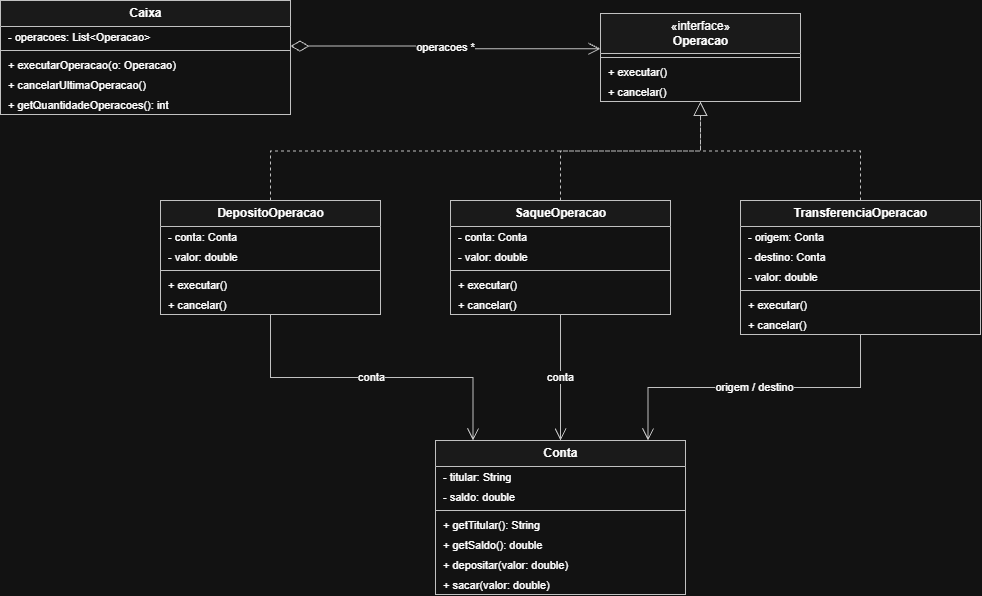

The diagram above was exported from draw.io. Its source (the exported page's mxGraphModel, read from the mxfile embedded in the PNG):
<mxGraphModel dx="1432" dy="780" grid="1" gridSize="10" guides="1" tooltips="1" connect="1" arrows="1" fold="1" page="1" pageScale="1" pageWidth="827" pageHeight="1169" math="0" shadow="0">
  <root>
    <mxCell id="0" />
    <mxCell id="1" parent="0" />
    <mxCell id="4iNcEOidsdz5jA-wzkh8-1" parent="1" style="swimlane;html=1;fontStyle=0;align=center;verticalAlign=middle;childLayout=stackLayout;horizontal=1;startSize=26;horizontalStack=0;resizeParent=1;resizeParentMax=0;collapsible=0;marginBottom=0;fillColor=#f5f5f5;swimlaneFillColor=#ffffff;strokeColor=#333333;fontSize=12;" value="&lt;b&gt;Caixa&lt;/b&gt;" vertex="1">
      <mxGeometry height="114" width="290" x="20" y="40" as="geometry" />
    </mxCell>
    <mxCell id="4iNcEOidsdz5jA-wzkh8-2" parent="4iNcEOidsdz5jA-wzkh8-1" style="text;align=left;verticalAlign=middle;spacingLeft=6;overflow=hidden;rotatable=0;fontSize=11;" value="- operacoes: List&lt;Operacao&gt;" vertex="1">
      <mxGeometry height="20" width="290" y="26" as="geometry" />
    </mxCell>
    <mxCell id="4iNcEOidsdz5jA-wzkh8-3" parent="4iNcEOidsdz5jA-wzkh8-1" style="line;strokeWidth=1;fillColor=none;rotatable=0;strokeColor=#333333;" value="" vertex="1">
      <mxGeometry height="8" width="290" y="46" as="geometry" />
    </mxCell>
    <mxCell id="4iNcEOidsdz5jA-wzkh8-4" parent="4iNcEOidsdz5jA-wzkh8-1" style="text;align=left;verticalAlign=middle;spacingLeft=6;overflow=hidden;rotatable=0;fontSize=11;" value="+ executarOperacao(o: Operacao)" vertex="1">
      <mxGeometry height="20" width="290" y="54" as="geometry" />
    </mxCell>
    <mxCell id="4iNcEOidsdz5jA-wzkh8-5" parent="4iNcEOidsdz5jA-wzkh8-1" style="text;align=left;verticalAlign=middle;spacingLeft=6;overflow=hidden;rotatable=0;fontSize=11;" value="+ cancelarUltimaOperacao()" vertex="1">
      <mxGeometry height="20" width="290" y="74" as="geometry" />
    </mxCell>
    <mxCell id="4iNcEOidsdz5jA-wzkh8-6" parent="4iNcEOidsdz5jA-wzkh8-1" style="text;align=left;verticalAlign=middle;spacingLeft=6;overflow=hidden;rotatable=0;fontSize=11;" value="+ getQuantidadeOperacoes(): int" vertex="1">
      <mxGeometry height="20" width="290" y="94" as="geometry" />
    </mxCell>
    <mxCell id="4iNcEOidsdz5jA-wzkh8-7" parent="1" style="swimlane;html=1;fontStyle=0;align=center;verticalAlign=middle;childLayout=stackLayout;horizontal=1;startSize=40;horizontalStack=0;resizeParent=1;resizeParentMax=0;collapsible=0;marginBottom=0;fillColor=#f5f5f5;swimlaneFillColor=#ffffff;strokeColor=#333333;fontSize=12;" value="&amp;laquo;interface&amp;raquo;&lt;br&gt;&lt;b&gt;Operacao&lt;/b&gt;" vertex="1">
      <mxGeometry height="88" width="200" x="620" y="53" as="geometry" />
    </mxCell>
    <mxCell id="4iNcEOidsdz5jA-wzkh8-8" parent="4iNcEOidsdz5jA-wzkh8-7" style="line;strokeWidth=1;fillColor=none;rotatable=0;strokeColor=#333333;" value="" vertex="1">
      <mxGeometry height="8" width="200" y="40" as="geometry" />
    </mxCell>
    <mxCell id="4iNcEOidsdz5jA-wzkh8-9" parent="4iNcEOidsdz5jA-wzkh8-7" style="text;align=left;verticalAlign=middle;spacingLeft=6;overflow=hidden;rotatable=0;fontSize=11;" value="+ executar()" vertex="1">
      <mxGeometry height="20" width="200" y="48" as="geometry" />
    </mxCell>
    <mxCell id="4iNcEOidsdz5jA-wzkh8-10" parent="4iNcEOidsdz5jA-wzkh8-7" style="text;align=left;verticalAlign=middle;spacingLeft=6;overflow=hidden;rotatable=0;fontSize=11;" value="+ cancelar()" vertex="1">
      <mxGeometry height="20" width="200" y="68" as="geometry" />
    </mxCell>
    <mxCell id="4iNcEOidsdz5jA-wzkh8-11" parent="1" style="swimlane;html=1;fontStyle=0;align=center;verticalAlign=middle;childLayout=stackLayout;horizontal=1;startSize=26;horizontalStack=0;resizeParent=1;resizeParentMax=0;collapsible=0;marginBottom=0;fillColor=#f5f5f5;swimlaneFillColor=#ffffff;strokeColor=#333333;fontSize=12;" value="&lt;b&gt;DepositoOperacao&lt;/b&gt;" vertex="1">
      <mxGeometry height="114" width="220" x="180" y="240" as="geometry" />
    </mxCell>
    <mxCell id="4iNcEOidsdz5jA-wzkh8-12" parent="4iNcEOidsdz5jA-wzkh8-11" style="text;align=left;verticalAlign=middle;spacingLeft=6;overflow=hidden;rotatable=0;fontSize=11;" value="- conta: Conta" vertex="1">
      <mxGeometry height="20" width="220" y="26" as="geometry" />
    </mxCell>
    <mxCell id="4iNcEOidsdz5jA-wzkh8-13" parent="4iNcEOidsdz5jA-wzkh8-11" style="text;align=left;verticalAlign=middle;spacingLeft=6;overflow=hidden;rotatable=0;fontSize=11;" value="- valor: double" vertex="1">
      <mxGeometry height="20" width="220" y="46" as="geometry" />
    </mxCell>
    <mxCell id="4iNcEOidsdz5jA-wzkh8-14" parent="4iNcEOidsdz5jA-wzkh8-11" style="line;strokeWidth=1;fillColor=none;rotatable=0;strokeColor=#333333;" value="" vertex="1">
      <mxGeometry height="8" width="220" y="66" as="geometry" />
    </mxCell>
    <mxCell id="4iNcEOidsdz5jA-wzkh8-15" parent="4iNcEOidsdz5jA-wzkh8-11" style="text;align=left;verticalAlign=middle;spacingLeft=6;overflow=hidden;rotatable=0;fontSize=11;" value="+ executar()" vertex="1">
      <mxGeometry height="20" width="220" y="74" as="geometry" />
    </mxCell>
    <mxCell id="4iNcEOidsdz5jA-wzkh8-16" parent="4iNcEOidsdz5jA-wzkh8-11" style="text;align=left;verticalAlign=middle;spacingLeft=6;overflow=hidden;rotatable=0;fontSize=11;" value="+ cancelar()" vertex="1">
      <mxGeometry height="20" width="220" y="94" as="geometry" />
    </mxCell>
    <mxCell id="4iNcEOidsdz5jA-wzkh8-17" parent="1" style="swimlane;html=1;fontStyle=0;align=center;verticalAlign=middle;childLayout=stackLayout;horizontal=1;startSize=26;horizontalStack=0;resizeParent=1;resizeParentMax=0;collapsible=0;marginBottom=0;fillColor=#f5f5f5;swimlaneFillColor=#ffffff;strokeColor=#333333;fontSize=12;" value="&lt;b&gt;SaqueOperacao&lt;/b&gt;" vertex="1">
      <mxGeometry height="114" width="220" x="470" y="240" as="geometry" />
    </mxCell>
    <mxCell id="4iNcEOidsdz5jA-wzkh8-18" parent="4iNcEOidsdz5jA-wzkh8-17" style="text;align=left;verticalAlign=middle;spacingLeft=6;overflow=hidden;rotatable=0;fontSize=11;" value="- conta: Conta" vertex="1">
      <mxGeometry height="20" width="220" y="26" as="geometry" />
    </mxCell>
    <mxCell id="4iNcEOidsdz5jA-wzkh8-19" parent="4iNcEOidsdz5jA-wzkh8-17" style="text;align=left;verticalAlign=middle;spacingLeft=6;overflow=hidden;rotatable=0;fontSize=11;" value="- valor: double" vertex="1">
      <mxGeometry height="20" width="220" y="46" as="geometry" />
    </mxCell>
    <mxCell id="4iNcEOidsdz5jA-wzkh8-20" parent="4iNcEOidsdz5jA-wzkh8-17" style="line;strokeWidth=1;fillColor=none;rotatable=0;strokeColor=#333333;" value="" vertex="1">
      <mxGeometry height="8" width="220" y="66" as="geometry" />
    </mxCell>
    <mxCell id="4iNcEOidsdz5jA-wzkh8-21" parent="4iNcEOidsdz5jA-wzkh8-17" style="text;align=left;verticalAlign=middle;spacingLeft=6;overflow=hidden;rotatable=0;fontSize=11;" value="+ executar()" vertex="1">
      <mxGeometry height="20" width="220" y="74" as="geometry" />
    </mxCell>
    <mxCell id="4iNcEOidsdz5jA-wzkh8-22" parent="4iNcEOidsdz5jA-wzkh8-17" style="text;align=left;verticalAlign=middle;spacingLeft=6;overflow=hidden;rotatable=0;fontSize=11;" value="+ cancelar()" vertex="1">
      <mxGeometry height="20" width="220" y="94" as="geometry" />
    </mxCell>
    <mxCell id="4iNcEOidsdz5jA-wzkh8-23" parent="1" style="swimlane;html=1;fontStyle=0;align=center;verticalAlign=middle;childLayout=stackLayout;horizontal=1;startSize=26;horizontalStack=0;resizeParent=1;resizeParentMax=0;collapsible=0;marginBottom=0;fillColor=#f5f5f5;swimlaneFillColor=#ffffff;strokeColor=#333333;fontSize=12;" value="&lt;b&gt;TransferenciaOperacao&lt;/b&gt;" vertex="1">
      <mxGeometry height="134" width="240" x="760" y="240" as="geometry" />
    </mxCell>
    <mxCell id="4iNcEOidsdz5jA-wzkh8-24" parent="4iNcEOidsdz5jA-wzkh8-23" style="text;align=left;verticalAlign=middle;spacingLeft=6;overflow=hidden;rotatable=0;fontSize=11;" value="- origem: Conta" vertex="1">
      <mxGeometry height="20" width="240" y="26" as="geometry" />
    </mxCell>
    <mxCell id="4iNcEOidsdz5jA-wzkh8-25" parent="4iNcEOidsdz5jA-wzkh8-23" style="text;align=left;verticalAlign=middle;spacingLeft=6;overflow=hidden;rotatable=0;fontSize=11;" value="- destino: Conta" vertex="1">
      <mxGeometry height="20" width="240" y="46" as="geometry" />
    </mxCell>
    <mxCell id="4iNcEOidsdz5jA-wzkh8-26" parent="4iNcEOidsdz5jA-wzkh8-23" style="text;align=left;verticalAlign=middle;spacingLeft=6;overflow=hidden;rotatable=0;fontSize=11;" value="- valor: double" vertex="1">
      <mxGeometry height="20" width="240" y="66" as="geometry" />
    </mxCell>
    <mxCell id="4iNcEOidsdz5jA-wzkh8-27" parent="4iNcEOidsdz5jA-wzkh8-23" style="line;strokeWidth=1;fillColor=none;rotatable=0;strokeColor=#333333;" value="" vertex="1">
      <mxGeometry height="8" width="240" y="86" as="geometry" />
    </mxCell>
    <mxCell id="4iNcEOidsdz5jA-wzkh8-28" parent="4iNcEOidsdz5jA-wzkh8-23" style="text;align=left;verticalAlign=middle;spacingLeft=6;overflow=hidden;rotatable=0;fontSize=11;" value="+ executar()" vertex="1">
      <mxGeometry height="20" width="240" y="94" as="geometry" />
    </mxCell>
    <mxCell id="4iNcEOidsdz5jA-wzkh8-29" parent="4iNcEOidsdz5jA-wzkh8-23" style="text;align=left;verticalAlign=middle;spacingLeft=6;overflow=hidden;rotatable=0;fontSize=11;" value="+ cancelar()" vertex="1">
      <mxGeometry height="20" width="240" y="114" as="geometry" />
    </mxCell>
    <mxCell id="4iNcEOidsdz5jA-wzkh8-30" parent="1" style="swimlane;html=1;fontStyle=0;align=center;verticalAlign=middle;childLayout=stackLayout;horizontal=1;startSize=26;horizontalStack=0;resizeParent=1;resizeParentMax=0;collapsible=0;marginBottom=0;fillColor=#f5f5f5;swimlaneFillColor=#ffffff;strokeColor=#333333;fontSize=12;" value="&lt;b&gt;Conta&lt;/b&gt;" vertex="1">
      <mxGeometry height="154" width="250" x="455" y="480" as="geometry" />
    </mxCell>
    <mxCell id="4iNcEOidsdz5jA-wzkh8-31" parent="4iNcEOidsdz5jA-wzkh8-30" style="text;align=left;verticalAlign=middle;spacingLeft=6;overflow=hidden;rotatable=0;fontSize=11;" value="- titular: String" vertex="1">
      <mxGeometry height="20" width="250" y="26" as="geometry" />
    </mxCell>
    <mxCell id="4iNcEOidsdz5jA-wzkh8-32" parent="4iNcEOidsdz5jA-wzkh8-30" style="text;align=left;verticalAlign=middle;spacingLeft=6;overflow=hidden;rotatable=0;fontSize=11;" value="- saldo: double" vertex="1">
      <mxGeometry height="20" width="250" y="46" as="geometry" />
    </mxCell>
    <mxCell id="4iNcEOidsdz5jA-wzkh8-33" parent="4iNcEOidsdz5jA-wzkh8-30" style="line;strokeWidth=1;fillColor=none;rotatable=0;strokeColor=#333333;" value="" vertex="1">
      <mxGeometry height="8" width="250" y="66" as="geometry" />
    </mxCell>
    <mxCell id="4iNcEOidsdz5jA-wzkh8-34" parent="4iNcEOidsdz5jA-wzkh8-30" style="text;align=left;verticalAlign=middle;spacingLeft=6;overflow=hidden;rotatable=0;fontSize=11;" value="+ getTitular(): String" vertex="1">
      <mxGeometry height="20" width="250" y="74" as="geometry" />
    </mxCell>
    <mxCell id="4iNcEOidsdz5jA-wzkh8-35" parent="4iNcEOidsdz5jA-wzkh8-30" style="text;align=left;verticalAlign=middle;spacingLeft=6;overflow=hidden;rotatable=0;fontSize=11;" value="+ getSaldo(): double" vertex="1">
      <mxGeometry height="20" width="250" y="94" as="geometry" />
    </mxCell>
    <mxCell id="4iNcEOidsdz5jA-wzkh8-36" parent="4iNcEOidsdz5jA-wzkh8-30" style="text;align=left;verticalAlign=middle;spacingLeft=6;overflow=hidden;rotatable=0;fontSize=11;" value="+ depositar(valor: double)" vertex="1">
      <mxGeometry height="20" width="250" y="114" as="geometry" />
    </mxCell>
    <mxCell id="4iNcEOidsdz5jA-wzkh8-37" parent="4iNcEOidsdz5jA-wzkh8-30" style="text;align=left;verticalAlign=middle;spacingLeft=6;overflow=hidden;rotatable=0;fontSize=11;" value="+ sacar(valor: double)" vertex="1">
      <mxGeometry height="20" width="250" y="134" as="geometry" />
    </mxCell>
    <mxCell id="4iNcEOidsdz5jA-wzkh8-38" edge="1" parent="1" source="4iNcEOidsdz5jA-wzkh8-1" style="edgeStyle=orthogonalEdgeStyle;rounded=0;html=1;strokeColor=#333333;fontSize=11;labelBackgroundColor=#ffffff;startArrow=diamondThin;startFill=0;startSize=16;endArrow=open;endSize=10;exitX=1;exitY=0.4;exitDx=0;exitDy=0;entryX=0;entryY=0.4;entryDx=0;entryDy=0;" target="4iNcEOidsdz5jA-wzkh8-7" value="operacoes  *">
      <mxGeometry relative="1" as="geometry" />
    </mxCell>
    <mxCell id="4iNcEOidsdz5jA-wzkh8-39" edge="1" parent="1" source="4iNcEOidsdz5jA-wzkh8-11" style="edgeStyle=orthogonalEdgeStyle;rounded=0;html=1;strokeColor=#333333;fontSize=11;labelBackgroundColor=#ffffff;endArrow=block;endFill=0;endSize=12;dashed=1;exitX=0.5;exitY=0;exitDx=0;exitDy=0;entryX=0.5;entryY=1;entryDx=0;entryDy=0;" target="4iNcEOidsdz5jA-wzkh8-7" value="">
      <mxGeometry relative="1" as="geometry" />
    </mxCell>
    <mxCell id="4iNcEOidsdz5jA-wzkh8-40" edge="1" parent="1" source="4iNcEOidsdz5jA-wzkh8-17" style="edgeStyle=orthogonalEdgeStyle;rounded=0;html=1;strokeColor=#333333;fontSize=11;labelBackgroundColor=#ffffff;endArrow=block;endFill=0;endSize=12;dashed=1;exitX=0.5;exitY=0;exitDx=0;exitDy=0;entryX=0.5;entryY=1;entryDx=0;entryDy=0;" target="4iNcEOidsdz5jA-wzkh8-7" value="">
      <mxGeometry relative="1" as="geometry" />
    </mxCell>
    <mxCell id="4iNcEOidsdz5jA-wzkh8-41" edge="1" parent="1" source="4iNcEOidsdz5jA-wzkh8-23" style="edgeStyle=orthogonalEdgeStyle;rounded=0;html=1;strokeColor=#333333;fontSize=11;labelBackgroundColor=#ffffff;endArrow=block;endFill=0;endSize=12;dashed=1;exitX=0.5;exitY=0;exitDx=0;exitDy=0;entryX=0.5;entryY=1;entryDx=0;entryDy=0;" target="4iNcEOidsdz5jA-wzkh8-7" value="">
      <mxGeometry relative="1" as="geometry" />
    </mxCell>
    <mxCell id="4iNcEOidsdz5jA-wzkh8-42" edge="1" parent="1" source="4iNcEOidsdz5jA-wzkh8-11" style="edgeStyle=orthogonalEdgeStyle;rounded=0;html=1;strokeColor=#333333;fontSize=11;labelBackgroundColor=#ffffff;endArrow=open;endSize=10;exitX=0.5;exitY=1;exitDx=0;exitDy=0;entryX=0.15;entryY=0;entryDx=0;entryDy=0;" target="4iNcEOidsdz5jA-wzkh8-30" value="conta">
      <mxGeometry relative="1" as="geometry" />
    </mxCell>
    <mxCell id="4iNcEOidsdz5jA-wzkh8-43" edge="1" parent="1" source="4iNcEOidsdz5jA-wzkh8-17" style="edgeStyle=orthogonalEdgeStyle;rounded=0;html=1;strokeColor=#333333;fontSize=11;labelBackgroundColor=#ffffff;endArrow=open;endSize=10;exitX=0.5;exitY=1;exitDx=0;exitDy=0;entryX=0.5;entryY=0;entryDx=0;entryDy=0;" target="4iNcEOidsdz5jA-wzkh8-30" value="conta">
      <mxGeometry relative="1" as="geometry" />
    </mxCell>
    <mxCell id="4iNcEOidsdz5jA-wzkh8-44" edge="1" parent="1" source="4iNcEOidsdz5jA-wzkh8-23" style="edgeStyle=orthogonalEdgeStyle;rounded=0;html=1;strokeColor=#333333;fontSize=11;labelBackgroundColor=#ffffff;endArrow=open;endSize=10;exitX=0.5;exitY=1;exitDx=0;exitDy=0;entryX=0.85;entryY=0;entryDx=0;entryDy=0;" target="4iNcEOidsdz5jA-wzkh8-30" value="origem / destino">
      <mxGeometry relative="1" as="geometry" />
    </mxCell>
  </root>
</mxGraphModel>